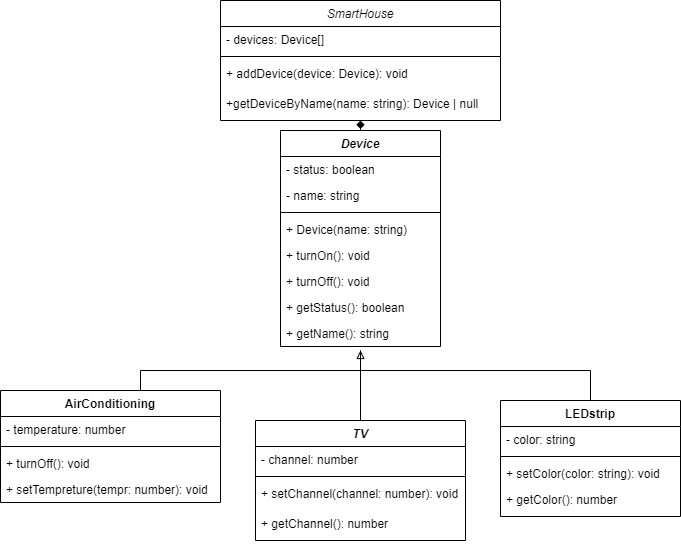

The diagram above was exported from draw.io. Its source (the exported page's mxGraphModel, read from the mxfile embedded in the PNG):
<mxGraphModel dx="1633" dy="688" grid="1" gridSize="10" guides="1" tooltips="1" connect="1" arrows="1" fold="1" page="1" pageScale="1" pageWidth="827" pageHeight="1169" math="0" shadow="0">
  <root>
    <mxCell id="WIyWlLk6GJQsqaUBKTNV-0" />
    <mxCell id="WIyWlLk6GJQsqaUBKTNV-1" parent="WIyWlLk6GJQsqaUBKTNV-0" />
    <mxCell id="zkfFHV4jXpPFQw0GAbJ--0" value="SmartHouse" style="swimlane;fontStyle=2;align=center;verticalAlign=top;childLayout=stackLayout;horizontal=1;startSize=26;horizontalStack=0;resizeParent=1;resizeLast=0;collapsible=1;marginBottom=0;rounded=0;shadow=0;strokeWidth=1;" parent="WIyWlLk6GJQsqaUBKTNV-1" vertex="1">
      <mxGeometry x="250" y="100" width="280" height="120" as="geometry">
        <mxRectangle x="230" y="140" width="160" height="26" as="alternateBounds" />
      </mxGeometry>
    </mxCell>
    <mxCell id="8RMBtKJ1o1DvBpDzYBKE-3" value="- devices: Device[] " style="text;strokeColor=none;fillColor=none;align=left;verticalAlign=top;spacingLeft=4;spacingRight=4;overflow=hidden;rotatable=0;points=[[0,0.5],[1,0.5]];portConstraint=eastwest;" vertex="1" parent="zkfFHV4jXpPFQw0GAbJ--0">
      <mxGeometry y="26" width="280" height="26" as="geometry" />
    </mxCell>
    <mxCell id="8RMBtKJ1o1DvBpDzYBKE-5" value="" style="line;strokeWidth=1;fillColor=none;align=left;verticalAlign=middle;spacingTop=-1;spacingLeft=3;spacingRight=3;rotatable=0;labelPosition=right;points=[];portConstraint=eastwest;strokeColor=inherit;" vertex="1" parent="zkfFHV4jXpPFQw0GAbJ--0">
      <mxGeometry y="52" width="280" height="8" as="geometry" />
    </mxCell>
    <mxCell id="8RMBtKJ1o1DvBpDzYBKE-4" value="+ addDevice(device: Device): void" style="text;strokeColor=none;fillColor=none;align=left;verticalAlign=top;spacingLeft=4;spacingRight=4;overflow=hidden;rotatable=0;points=[[0,0.5],[1,0.5]];portConstraint=eastwest;" vertex="1" parent="zkfFHV4jXpPFQw0GAbJ--0">
      <mxGeometry y="60" width="280" height="30" as="geometry" />
    </mxCell>
    <mxCell id="8RMBtKJ1o1DvBpDzYBKE-13" value="+getDeviceByName(name: string): Device | null" style="text;strokeColor=none;fillColor=none;align=left;verticalAlign=top;spacingLeft=4;spacingRight=4;overflow=hidden;rotatable=0;points=[[0,0.5],[1,0.5]];portConstraint=eastwest;" vertex="1" parent="zkfFHV4jXpPFQw0GAbJ--0">
      <mxGeometry y="90" width="280" height="30" as="geometry" />
    </mxCell>
    <mxCell id="b_93xy42mJAMduX41HLB-18" style="edgeStyle=orthogonalEdgeStyle;rounded=0;orthogonalLoop=1;jettySize=auto;html=1;exitX=0.5;exitY=0;exitDx=0;exitDy=0;entryX=0.5;entryY=1;entryDx=0;entryDy=0;endArrow=diamond;endFill=1;" parent="WIyWlLk6GJQsqaUBKTNV-1" source="b_93xy42mJAMduX41HLB-36" target="zkfFHV4jXpPFQw0GAbJ--0" edge="1">
      <mxGeometry relative="1" as="geometry">
        <mxPoint x="390" y="250" as="sourcePoint" />
      </mxGeometry>
    </mxCell>
    <mxCell id="b_93xy42mJAMduX41HLB-36" value="Device" style="swimlane;fontStyle=3;align=center;verticalAlign=top;childLayout=stackLayout;horizontal=1;startSize=26;horizontalStack=0;resizeParent=1;resizeParentMax=0;resizeLast=0;collapsible=1;marginBottom=0;" parent="WIyWlLk6GJQsqaUBKTNV-1" vertex="1">
      <mxGeometry x="310" y="230" width="160" height="216" as="geometry" />
    </mxCell>
    <mxCell id="b_93xy42mJAMduX41HLB-37" value="- status: boolean" style="text;strokeColor=none;fillColor=none;align=left;verticalAlign=top;spacingLeft=4;spacingRight=4;overflow=hidden;rotatable=0;points=[[0,0.5],[1,0.5]];portConstraint=eastwest;" parent="b_93xy42mJAMduX41HLB-36" vertex="1">
      <mxGeometry y="26" width="160" height="26" as="geometry" />
    </mxCell>
    <mxCell id="8RMBtKJ1o1DvBpDzYBKE-10" value="- name: string" style="text;strokeColor=none;fillColor=none;align=left;verticalAlign=top;spacingLeft=4;spacingRight=4;overflow=hidden;rotatable=0;points=[[0,0.5],[1,0.5]];portConstraint=eastwest;" vertex="1" parent="b_93xy42mJAMduX41HLB-36">
      <mxGeometry y="52" width="160" height="26" as="geometry" />
    </mxCell>
    <mxCell id="b_93xy42mJAMduX41HLB-38" value="" style="line;strokeWidth=1;fillColor=none;align=left;verticalAlign=middle;spacingTop=-1;spacingLeft=3;spacingRight=3;rotatable=0;labelPosition=right;points=[];portConstraint=eastwest;strokeColor=inherit;" parent="b_93xy42mJAMduX41HLB-36" vertex="1">
      <mxGeometry y="78" width="160" height="8" as="geometry" />
    </mxCell>
    <mxCell id="8RMBtKJ1o1DvBpDzYBKE-12" value="+ Device(name: string)" style="text;strokeColor=none;fillColor=none;align=left;verticalAlign=top;spacingLeft=4;spacingRight=4;overflow=hidden;rotatable=0;points=[[0,0.5],[1,0.5]];portConstraint=eastwest;" vertex="1" parent="b_93xy42mJAMduX41HLB-36">
      <mxGeometry y="86" width="160" height="26" as="geometry" />
    </mxCell>
    <mxCell id="b_93xy42mJAMduX41HLB-39" value="+ turnOn(): void" style="text;strokeColor=none;fillColor=none;align=left;verticalAlign=top;spacingLeft=4;spacingRight=4;overflow=hidden;rotatable=0;points=[[0,0.5],[1,0.5]];portConstraint=eastwest;" parent="b_93xy42mJAMduX41HLB-36" vertex="1">
      <mxGeometry y="112" width="160" height="26" as="geometry" />
    </mxCell>
    <mxCell id="b_93xy42mJAMduX41HLB-40" value="+ turnOff(): void" style="text;strokeColor=none;fillColor=none;align=left;verticalAlign=top;spacingLeft=4;spacingRight=4;overflow=hidden;rotatable=0;points=[[0,0.5],[1,0.5]];portConstraint=eastwest;" parent="b_93xy42mJAMduX41HLB-36" vertex="1">
      <mxGeometry y="138" width="160" height="26" as="geometry" />
    </mxCell>
    <mxCell id="8RMBtKJ1o1DvBpDzYBKE-0" value="+ getStatus(): boolean" style="text;strokeColor=none;fillColor=none;align=left;verticalAlign=top;spacingLeft=4;spacingRight=4;overflow=hidden;rotatable=0;points=[[0,0.5],[1,0.5]];portConstraint=eastwest;" vertex="1" parent="b_93xy42mJAMduX41HLB-36">
      <mxGeometry y="164" width="160" height="26" as="geometry" />
    </mxCell>
    <mxCell id="8RMBtKJ1o1DvBpDzYBKE-11" value="+ getName(): string" style="text;strokeColor=none;fillColor=none;align=left;verticalAlign=top;spacingLeft=4;spacingRight=4;overflow=hidden;rotatable=0;points=[[0,0.5],[1,0.5]];portConstraint=eastwest;" vertex="1" parent="b_93xy42mJAMduX41HLB-36">
      <mxGeometry y="190" width="160" height="26" as="geometry" />
    </mxCell>
    <mxCell id="b_93xy42mJAMduX41HLB-62" style="edgeStyle=orthogonalEdgeStyle;rounded=0;orthogonalLoop=1;jettySize=auto;html=1;exitX=0.5;exitY=0;exitDx=0;exitDy=0;endArrow=none;endFill=0;" parent="WIyWlLk6GJQsqaUBKTNV-1" source="b_93xy42mJAMduX41HLB-42" edge="1">
      <mxGeometry relative="1" as="geometry">
        <mxPoint x="390" y="450" as="targetPoint" />
        <Array as="points">
          <mxPoint x="170" y="490" />
          <mxPoint x="170" y="470" />
          <mxPoint x="390" y="470" />
        </Array>
      </mxGeometry>
    </mxCell>
    <mxCell id="b_93xy42mJAMduX41HLB-42" value="AirСonditioning" style="swimlane;fontStyle=1;align=center;verticalAlign=top;childLayout=stackLayout;horizontal=1;startSize=26;horizontalStack=0;resizeParent=1;resizeParentMax=0;resizeLast=0;collapsible=1;marginBottom=0;" parent="WIyWlLk6GJQsqaUBKTNV-1" vertex="1">
      <mxGeometry x="30" y="490" width="220" height="112" as="geometry" />
    </mxCell>
    <mxCell id="b_93xy42mJAMduX41HLB-47" value="- temperature: number" style="text;strokeColor=none;fillColor=none;align=left;verticalAlign=top;spacingLeft=4;spacingRight=4;overflow=hidden;rotatable=0;points=[[0,0.5],[1,0.5]];portConstraint=eastwest;" parent="b_93xy42mJAMduX41HLB-42" vertex="1">
      <mxGeometry y="26" width="220" height="26" as="geometry" />
    </mxCell>
    <mxCell id="b_93xy42mJAMduX41HLB-44" value="" style="line;strokeWidth=1;fillColor=none;align=left;verticalAlign=middle;spacingTop=-1;spacingLeft=3;spacingRight=3;rotatable=0;labelPosition=right;points=[];portConstraint=eastwest;strokeColor=inherit;" parent="b_93xy42mJAMduX41HLB-42" vertex="1">
      <mxGeometry y="52" width="220" height="8" as="geometry" />
    </mxCell>
    <mxCell id="b_93xy42mJAMduX41HLB-46" value="+ turnOff(): void" style="text;strokeColor=none;fillColor=none;align=left;verticalAlign=top;spacingLeft=4;spacingRight=4;overflow=hidden;rotatable=0;points=[[0,0.5],[1,0.5]];portConstraint=eastwest;" parent="b_93xy42mJAMduX41HLB-42" vertex="1">
      <mxGeometry y="60" width="220" height="26" as="geometry" />
    </mxCell>
    <mxCell id="8RMBtKJ1o1DvBpDzYBKE-1" value="+ setTempreture(tempr: number): void" style="text;strokeColor=none;fillColor=none;align=left;verticalAlign=top;spacingLeft=4;spacingRight=4;overflow=hidden;rotatable=0;points=[[0,0.5],[1,0.5]];portConstraint=eastwest;" vertex="1" parent="b_93xy42mJAMduX41HLB-42">
      <mxGeometry y="86" width="220" height="26" as="geometry" />
    </mxCell>
    <mxCell id="b_93xy42mJAMduX41HLB-63" style="edgeStyle=orthogonalEdgeStyle;rounded=0;orthogonalLoop=1;jettySize=auto;html=1;exitX=0.5;exitY=0;exitDx=0;exitDy=0;endArrow=block;endFill=0;" parent="WIyWlLk6GJQsqaUBKTNV-1" source="b_93xy42mJAMduX41HLB-48" edge="1">
      <mxGeometry relative="1" as="geometry">
        <mxPoint x="390" y="450" as="targetPoint" />
      </mxGeometry>
    </mxCell>
    <mxCell id="b_93xy42mJAMduX41HLB-48" value="TV" style="swimlane;fontStyle=3;align=center;verticalAlign=top;childLayout=stackLayout;horizontal=1;startSize=26;horizontalStack=0;resizeParent=1;resizeParentMax=0;resizeLast=0;collapsible=1;marginBottom=0;" parent="WIyWlLk6GJQsqaUBKTNV-1" vertex="1">
      <mxGeometry x="285" y="520" width="210" height="120" as="geometry" />
    </mxCell>
    <mxCell id="b_93xy42mJAMduX41HLB-49" value="- channel: number" style="text;strokeColor=none;fillColor=none;align=left;verticalAlign=top;spacingLeft=4;spacingRight=4;overflow=hidden;rotatable=0;points=[[0,0.5],[1,0.5]];portConstraint=eastwest;" parent="b_93xy42mJAMduX41HLB-48" vertex="1">
      <mxGeometry y="26" width="210" height="26" as="geometry" />
    </mxCell>
    <mxCell id="b_93xy42mJAMduX41HLB-50" value="" style="line;strokeWidth=1;fillColor=none;align=left;verticalAlign=middle;spacingTop=-1;spacingLeft=3;spacingRight=3;rotatable=0;labelPosition=right;points=[];portConstraint=eastwest;strokeColor=inherit;" parent="b_93xy42mJAMduX41HLB-48" vertex="1">
      <mxGeometry y="52" width="210" height="8" as="geometry" />
    </mxCell>
    <mxCell id="b_93xy42mJAMduX41HLB-52" value="+ setChannel(channel: number): void" style="text;strokeColor=none;fillColor=none;align=left;verticalAlign=top;spacingLeft=4;spacingRight=4;overflow=hidden;rotatable=0;points=[[0,0.5],[1,0.5]];portConstraint=eastwest;" parent="b_93xy42mJAMduX41HLB-48" vertex="1">
      <mxGeometry y="60" width="210" height="30" as="geometry" />
    </mxCell>
    <mxCell id="b_93xy42mJAMduX41HLB-60" value="+ getChannel(): number" style="text;strokeColor=none;fillColor=none;align=left;verticalAlign=top;spacingLeft=4;spacingRight=4;overflow=hidden;rotatable=0;points=[[0,0.5],[1,0.5]];portConstraint=eastwest;" parent="b_93xy42mJAMduX41HLB-48" vertex="1">
      <mxGeometry y="90" width="210" height="30" as="geometry" />
    </mxCell>
    <mxCell id="b_93xy42mJAMduX41HLB-64" style="edgeStyle=orthogonalEdgeStyle;rounded=0;orthogonalLoop=1;jettySize=auto;html=1;exitX=0.5;exitY=0;exitDx=0;exitDy=0;endArrow=none;endFill=0;" parent="WIyWlLk6GJQsqaUBKTNV-1" source="b_93xy42mJAMduX41HLB-54" edge="1">
      <mxGeometry relative="1" as="geometry">
        <mxPoint x="390" y="450" as="targetPoint" />
        <Array as="points">
          <mxPoint x="390" y="470" />
        </Array>
      </mxGeometry>
    </mxCell>
    <mxCell id="b_93xy42mJAMduX41HLB-54" value="LEDstrip" style="swimlane;fontStyle=1;align=center;verticalAlign=top;childLayout=stackLayout;horizontal=1;startSize=26;horizontalStack=0;resizeParent=1;resizeParentMax=0;resizeLast=0;collapsible=1;marginBottom=0;" parent="WIyWlLk6GJQsqaUBKTNV-1" vertex="1">
      <mxGeometry x="530" y="500" width="180" height="116" as="geometry" />
    </mxCell>
    <mxCell id="b_93xy42mJAMduX41HLB-55" value="- color: string" style="text;strokeColor=none;fillColor=none;align=left;verticalAlign=top;spacingLeft=4;spacingRight=4;overflow=hidden;rotatable=0;points=[[0,0.5],[1,0.5]];portConstraint=eastwest;" parent="b_93xy42mJAMduX41HLB-54" vertex="1">
      <mxGeometry y="26" width="180" height="26" as="geometry" />
    </mxCell>
    <mxCell id="b_93xy42mJAMduX41HLB-56" value="" style="line;strokeWidth=1;fillColor=none;align=left;verticalAlign=middle;spacingTop=-1;spacingLeft=3;spacingRight=3;rotatable=0;labelPosition=right;points=[];portConstraint=eastwest;strokeColor=inherit;" parent="b_93xy42mJAMduX41HLB-54" vertex="1">
      <mxGeometry y="52" width="180" height="8" as="geometry" />
    </mxCell>
    <mxCell id="b_93xy42mJAMduX41HLB-57" value="+ setColor(color: string): void" style="text;strokeColor=none;fillColor=none;align=left;verticalAlign=top;spacingLeft=4;spacingRight=4;overflow=hidden;rotatable=0;points=[[0,0.5],[1,0.5]];portConstraint=eastwest;" parent="b_93xy42mJAMduX41HLB-54" vertex="1">
      <mxGeometry y="60" width="180" height="26" as="geometry" />
    </mxCell>
    <mxCell id="b_93xy42mJAMduX41HLB-61" value="+ getColor(): number" style="text;strokeColor=none;fillColor=none;align=left;verticalAlign=top;spacingLeft=4;spacingRight=4;overflow=hidden;rotatable=0;points=[[0,0.5],[1,0.5]];portConstraint=eastwest;" parent="b_93xy42mJAMduX41HLB-54" vertex="1">
      <mxGeometry y="86" width="180" height="30" as="geometry" />
    </mxCell>
  </root>
</mxGraphModel>